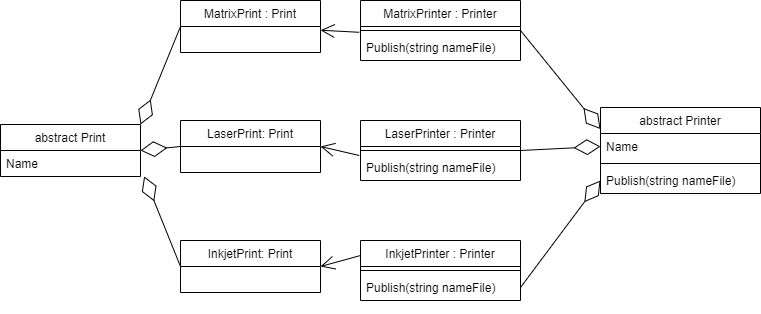

The diagram above was exported from draw.io. Its source (the exported page's mxGraphModel, read from the mxfile embedded in the PNG):
<mxGraphModel dx="990" dy="551" grid="1" gridSize="10" guides="1" tooltips="1" connect="1" arrows="1" fold="1" page="1" pageScale="1" pageWidth="827" pageHeight="1169" math="0" shadow="0">
  <root>
    <mxCell id="0" />
    <mxCell id="1" parent="0" />
    <mxCell id="07emw2Nn0SmfjyYxa3oT-1" value="abstract Print" style="swimlane;fontStyle=0;childLayout=stackLayout;horizontal=1;startSize=26;fillColor=none;horizontalStack=0;resizeParent=1;resizeParentMax=0;resizeLast=0;collapsible=1;marginBottom=0;" parent="1" vertex="1">
      <mxGeometry x="20" y="184" width="140" height="52" as="geometry" />
    </mxCell>
    <mxCell id="07emw2Nn0SmfjyYxa3oT-2" value="Name" style="text;strokeColor=none;fillColor=none;align=left;verticalAlign=top;spacingLeft=4;spacingRight=4;overflow=hidden;rotatable=0;points=[[0,0.5],[1,0.5]];portConstraint=eastwest;" parent="07emw2Nn0SmfjyYxa3oT-1" vertex="1">
      <mxGeometry y="26" width="140" height="26" as="geometry" />
    </mxCell>
    <mxCell id="07emw2Nn0SmfjyYxa3oT-9" value="abstract Printer" style="swimlane;fontStyle=0;align=center;verticalAlign=top;childLayout=stackLayout;horizontal=1;startSize=26;horizontalStack=0;resizeParent=1;resizeParentMax=0;resizeLast=0;collapsible=1;marginBottom=0;whiteSpace=wrap;" parent="1" vertex="1">
      <mxGeometry x="620" y="167" width="160" height="86" as="geometry" />
    </mxCell>
    <mxCell id="07emw2Nn0SmfjyYxa3oT-10" value="Name" style="text;strokeColor=none;fillColor=none;align=left;verticalAlign=top;spacingLeft=4;spacingRight=4;overflow=hidden;rotatable=0;points=[[0,0.5],[1,0.5]];portConstraint=eastwest;" parent="07emw2Nn0SmfjyYxa3oT-9" vertex="1">
      <mxGeometry y="26" width="160" height="26" as="geometry" />
    </mxCell>
    <mxCell id="07emw2Nn0SmfjyYxa3oT-11" value="" style="line;strokeWidth=1;fillColor=none;align=left;verticalAlign=middle;spacingTop=-1;spacingLeft=3;spacingRight=3;rotatable=0;labelPosition=right;points=[];portConstraint=eastwest;" parent="07emw2Nn0SmfjyYxa3oT-9" vertex="1">
      <mxGeometry y="52" width="160" height="8" as="geometry" />
    </mxCell>
    <mxCell id="07emw2Nn0SmfjyYxa3oT-12" value="Publish(string nameFile)" style="text;strokeColor=none;fillColor=none;align=left;verticalAlign=top;spacingLeft=4;spacingRight=4;overflow=hidden;rotatable=0;points=[[0,0.5],[1,0.5]];portConstraint=eastwest;" parent="07emw2Nn0SmfjyYxa3oT-9" vertex="1">
      <mxGeometry y="60" width="160" height="26" as="geometry" />
    </mxCell>
    <mxCell id="07emw2Nn0SmfjyYxa3oT-13" value="LaserPrinter : Printer" style="swimlane;fontStyle=0;align=center;verticalAlign=top;childLayout=stackLayout;horizontal=1;startSize=26;horizontalStack=0;resizeParent=1;resizeParentMax=0;resizeLast=0;collapsible=1;marginBottom=0;fontColor=#000000;" parent="1" vertex="1">
      <mxGeometry x="380" y="180" width="160" height="60" as="geometry" />
    </mxCell>
    <mxCell id="07emw2Nn0SmfjyYxa3oT-15" value="" style="line;strokeWidth=1;fillColor=none;align=left;verticalAlign=middle;spacingTop=-1;spacingLeft=3;spacingRight=3;rotatable=0;labelPosition=right;points=[];portConstraint=eastwest;" parent="07emw2Nn0SmfjyYxa3oT-13" vertex="1">
      <mxGeometry y="26" width="160" height="8" as="geometry" />
    </mxCell>
    <mxCell id="07emw2Nn0SmfjyYxa3oT-16" value="Publish(string nameFile)" style="text;strokeColor=none;fillColor=none;align=left;verticalAlign=top;spacingLeft=4;spacingRight=4;overflow=hidden;rotatable=0;points=[[0,0.5],[1,0.5]];portConstraint=eastwest;" parent="07emw2Nn0SmfjyYxa3oT-13" vertex="1">
      <mxGeometry y="34" width="160" height="26" as="geometry" />
    </mxCell>
    <mxCell id="07emw2Nn0SmfjyYxa3oT-17" value="MatrixPrinter : Printer" style="swimlane;fontStyle=0;align=center;verticalAlign=top;childLayout=stackLayout;horizontal=1;startSize=26;horizontalStack=0;resizeParent=1;resizeParentMax=0;resizeLast=0;collapsible=1;marginBottom=0;fontColor=#000000;" parent="1" vertex="1">
      <mxGeometry x="380" y="60" width="160" height="60" as="geometry" />
    </mxCell>
    <mxCell id="07emw2Nn0SmfjyYxa3oT-19" value="" style="line;strokeWidth=1;fillColor=none;align=left;verticalAlign=middle;spacingTop=-1;spacingLeft=3;spacingRight=3;rotatable=0;labelPosition=right;points=[];portConstraint=eastwest;" parent="07emw2Nn0SmfjyYxa3oT-17" vertex="1">
      <mxGeometry y="26" width="160" height="8" as="geometry" />
    </mxCell>
    <mxCell id="07emw2Nn0SmfjyYxa3oT-20" value="Publish(string nameFile)" style="text;strokeColor=none;fillColor=none;align=left;verticalAlign=top;spacingLeft=4;spacingRight=4;overflow=hidden;rotatable=0;points=[[0,0.5],[1,0.5]];portConstraint=eastwest;" parent="07emw2Nn0SmfjyYxa3oT-17" vertex="1">
      <mxGeometry y="34" width="160" height="26" as="geometry" />
    </mxCell>
    <mxCell id="07emw2Nn0SmfjyYxa3oT-25" value="InkjetPrinter : Printer" style="swimlane;fontStyle=0;align=center;verticalAlign=top;childLayout=stackLayout;horizontal=1;startSize=26;horizontalStack=0;resizeParent=1;resizeParentMax=0;resizeLast=0;collapsible=1;marginBottom=0;fontColor=#000000;" parent="1" vertex="1">
      <mxGeometry x="380" y="300" width="160" height="60" as="geometry" />
    </mxCell>
    <mxCell id="07emw2Nn0SmfjyYxa3oT-27" value="" style="line;strokeWidth=1;fillColor=none;align=left;verticalAlign=middle;spacingTop=-1;spacingLeft=3;spacingRight=3;rotatable=0;labelPosition=right;points=[];portConstraint=eastwest;" parent="07emw2Nn0SmfjyYxa3oT-25" vertex="1">
      <mxGeometry y="26" width="160" height="8" as="geometry" />
    </mxCell>
    <mxCell id="07emw2Nn0SmfjyYxa3oT-28" value="Publish(string nameFile)" style="text;strokeColor=none;fillColor=none;align=left;verticalAlign=top;spacingLeft=4;spacingRight=4;overflow=hidden;rotatable=0;points=[[0,0.5],[1,0.5]];portConstraint=eastwest;" parent="07emw2Nn0SmfjyYxa3oT-25" vertex="1">
      <mxGeometry y="34" width="160" height="26" as="geometry" />
    </mxCell>
    <mxCell id="07emw2Nn0SmfjyYxa3oT-29" value="MatrixPrint : Print" style="swimlane;fontStyle=0;childLayout=stackLayout;horizontal=1;startSize=26;fillColor=none;horizontalStack=0;resizeParent=1;resizeParentMax=0;resizeLast=0;collapsible=1;marginBottom=0;fontColor=#000000;" parent="1" vertex="1">
      <mxGeometry x="200" y="60" width="140" height="52" as="geometry" />
    </mxCell>
    <mxCell id="07emw2Nn0SmfjyYxa3oT-33" value="LaserPrint: Print" style="swimlane;fontStyle=0;childLayout=stackLayout;horizontal=1;startSize=26;fillColor=none;horizontalStack=0;resizeParent=1;resizeParentMax=0;resizeLast=0;collapsible=1;marginBottom=0;fontColor=#000000;" parent="1" vertex="1">
      <mxGeometry x="200" y="180" width="140" height="52" as="geometry" />
    </mxCell>
    <mxCell id="07emw2Nn0SmfjyYxa3oT-34" value="InkjetPrint: Print" style="swimlane;fontStyle=0;childLayout=stackLayout;horizontal=1;startSize=26;fillColor=none;horizontalStack=0;resizeParent=1;resizeParentMax=0;resizeLast=0;collapsible=1;marginBottom=0;fontColor=#000000;" parent="1" vertex="1">
      <mxGeometry x="200" y="300" width="140" height="52" as="geometry" />
    </mxCell>
    <mxCell id="1njwTKtAqEhUSeA9wFwB-1" value="" style="endArrow=open;endFill=1;endSize=12;html=1;exitX=-0.008;exitY=-0.085;exitDx=0;exitDy=0;exitPerimeter=0;" edge="1" parent="1" source="07emw2Nn0SmfjyYxa3oT-20" target="07emw2Nn0SmfjyYxa3oT-29">
      <mxGeometry width="160" relative="1" as="geometry">
        <mxPoint x="330" y="280" as="sourcePoint" />
        <mxPoint x="490" y="280" as="targetPoint" />
      </mxGeometry>
    </mxCell>
    <mxCell id="1njwTKtAqEhUSeA9wFwB-2" value="" style="endArrow=open;endFill=1;endSize=12;html=1;exitX=-0.008;exitY=0.038;exitDx=0;exitDy=0;exitPerimeter=0;entryX=1;entryY=0.5;entryDx=0;entryDy=0;" edge="1" parent="1" source="07emw2Nn0SmfjyYxa3oT-16" target="07emw2Nn0SmfjyYxa3oT-33">
      <mxGeometry width="160" relative="1" as="geometry">
        <mxPoint x="388.72" y="101.78999999999996" as="sourcePoint" />
        <mxPoint x="350" y="99.72792494481234" as="targetPoint" />
        <Array as="points" />
      </mxGeometry>
    </mxCell>
    <mxCell id="1njwTKtAqEhUSeA9wFwB-3" value="" style="endArrow=open;endFill=1;endSize=12;html=1;exitX=0;exitY=0.25;exitDx=0;exitDy=0;entryX=1;entryY=0.5;entryDx=0;entryDy=0;" edge="1" parent="1" source="07emw2Nn0SmfjyYxa3oT-25" target="07emw2Nn0SmfjyYxa3oT-34">
      <mxGeometry width="160" relative="1" as="geometry">
        <mxPoint x="388.72" y="224.98800000000006" as="sourcePoint" />
        <mxPoint x="350" y="216" as="targetPoint" />
        <Array as="points" />
      </mxGeometry>
    </mxCell>
    <mxCell id="1njwTKtAqEhUSeA9wFwB-4" value="" style="endArrow=diamondThin;endFill=0;endSize=24;html=1;exitX=1;exitY=0.5;exitDx=0;exitDy=0;entryX=0;entryY=0.25;entryDx=0;entryDy=0;" edge="1" parent="1" source="07emw2Nn0SmfjyYxa3oT-17" target="07emw2Nn0SmfjyYxa3oT-9">
      <mxGeometry width="160" relative="1" as="geometry">
        <mxPoint x="330" y="280" as="sourcePoint" />
        <mxPoint x="490" y="280" as="targetPoint" />
      </mxGeometry>
    </mxCell>
    <mxCell id="1njwTKtAqEhUSeA9wFwB-5" value="" style="endArrow=diamondThin;endFill=0;endSize=24;html=1;exitX=1;exitY=0.5;exitDx=0;exitDy=0;entryX=0;entryY=0.5;entryDx=0;entryDy=0;" edge="1" parent="1" source="07emw2Nn0SmfjyYxa3oT-13" target="07emw2Nn0SmfjyYxa3oT-10">
      <mxGeometry width="160" relative="1" as="geometry">
        <mxPoint x="550" y="100" as="sourcePoint" />
        <mxPoint x="630" y="198.5" as="targetPoint" />
      </mxGeometry>
    </mxCell>
    <mxCell id="1njwTKtAqEhUSeA9wFwB-6" value="" style="endArrow=diamondThin;endFill=0;endSize=24;html=1;exitX=1;exitY=0.5;exitDx=0;exitDy=0;entryX=0;entryY=0.5;entryDx=0;entryDy=0;" edge="1" parent="1" source="07emw2Nn0SmfjyYxa3oT-28" target="07emw2Nn0SmfjyYxa3oT-12">
      <mxGeometry width="160" relative="1" as="geometry">
        <mxPoint x="550" y="220" as="sourcePoint" />
        <mxPoint x="630" y="216" as="targetPoint" />
      </mxGeometry>
    </mxCell>
    <mxCell id="1njwTKtAqEhUSeA9wFwB-7" value="" style="endArrow=diamondThin;endFill=0;endSize=24;html=1;exitX=0;exitY=0.5;exitDx=0;exitDy=0;entryX=1;entryY=0;entryDx=0;entryDy=0;" edge="1" parent="1" source="07emw2Nn0SmfjyYxa3oT-29" target="07emw2Nn0SmfjyYxa3oT-1">
      <mxGeometry width="160" relative="1" as="geometry">
        <mxPoint x="560" y="230" as="sourcePoint" />
        <mxPoint x="640" y="226" as="targetPoint" />
      </mxGeometry>
    </mxCell>
    <mxCell id="1njwTKtAqEhUSeA9wFwB-8" value="" style="endArrow=diamondThin;endFill=0;endSize=24;html=1;exitX=0;exitY=0.5;exitDx=0;exitDy=0;entryX=1;entryY=0.5;entryDx=0;entryDy=0;" edge="1" parent="1" source="07emw2Nn0SmfjyYxa3oT-33" target="07emw2Nn0SmfjyYxa3oT-1">
      <mxGeometry width="160" relative="1" as="geometry">
        <mxPoint x="210" y="96" as="sourcePoint" />
        <mxPoint x="170" y="194" as="targetPoint" />
      </mxGeometry>
    </mxCell>
    <mxCell id="1njwTKtAqEhUSeA9wFwB-9" value="" style="endArrow=diamondThin;endFill=0;endSize=24;html=1;exitX=0;exitY=0.5;exitDx=0;exitDy=0;entryX=1.026;entryY=0.992;entryDx=0;entryDy=0;entryPerimeter=0;" edge="1" parent="1" source="07emw2Nn0SmfjyYxa3oT-34" target="07emw2Nn0SmfjyYxa3oT-2">
      <mxGeometry width="160" relative="1" as="geometry">
        <mxPoint x="210" y="216" as="sourcePoint" />
        <mxPoint x="170" y="220" as="targetPoint" />
      </mxGeometry>
    </mxCell>
  </root>
</mxGraphModel>